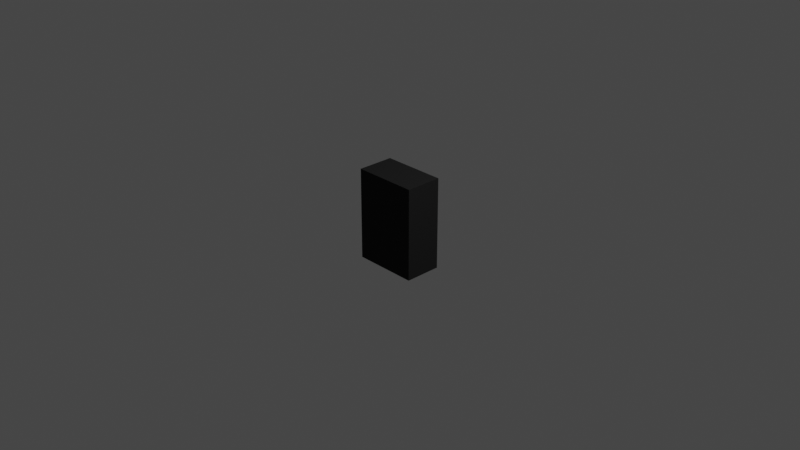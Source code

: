 # Source: Wall_lamp.blend  (saved by Blender 3.0.42; exported with 4.5.12 LTS)
import bpy
from mathutils import Matrix  # noqa: F401  (used for matrix-valued properties, if any)

bpy.ops.wm.read_factory_settings(use_empty=True)
scene = bpy.context.scene
scene.name = 'Scene'

# ---- collections
col_collection = bpy.data.collections.new('Collection'); scene.collection.children.link(col_collection)

# ---- materials (node trees are filled in below, after node groups)
mat_material = bpy.data.materials.new('Material')
mat_material.alpha_threshold = 0.0
mat_material.use_transparent_shadow = False
mat_material.line_color = (0.0, 0.0, 0.0, 1.0)
mat_black_diffuse = bpy.data.materials.new('Black diffuse')
mat_black_diffuse.use_transparent_shadow = False
mat_glass = bpy.data.materials.new('Glass')
mat_glass.use_transparent_shadow = False

# ---- material node trees
mat_material.use_nodes = True; mat_material.node_tree.nodes.clear()
_N = mat_material.node_tree.nodes; _L = mat_material.node_tree.links
n0 = _N.new('ShaderNodeOutputMaterial'); n0.name = 'Material Output'; n0.location = (300, 300)
n1 = _N.new('ShaderNodeBsdfPrincipled'); n1.name = 'Principled BSDF'; n1.location = (10, 300)
n1.distribution = 'GGX'
n1.subsurface_method = 'RANDOM_WALK_SKIN'
n1.inputs[2].default_value = 0.4
n1.inputs[3].default_value = 1.45
n1.inputs[27].default_value = (0.0, 0.0, 0.0, 1.0)
n1.inputs[28].default_value = 1.0
_L.new(n1.outputs[0], n0.inputs[0])
n0.is_active_output = True
mat_black_diffuse.use_nodes = True; mat_black_diffuse.node_tree.nodes.clear()
_N = mat_black_diffuse.node_tree.nodes; _L = mat_black_diffuse.node_tree.links
n0 = _N.new('ShaderNodeBsdfPrincipled'); n0.name = 'Principled BSDF'; n0.location = (10, 300)
n0.distribution = 'GGX'
n0.subsurface_method = 'RANDOM_WALK_SKIN'
n0.inputs[0].default_value = (0.01957, 0.01957, 0.01957, 1.0)
n0.inputs[2].default_value = 1.0
n0.inputs[3].default_value = 1.45
n0.inputs[9].default_value = (0.0001, 0.0001, 0.0001)
n0.inputs[13].default_value = 0.0
n0.inputs[27].default_value = (0.0, 0.0, 0.0, 1.0)
n0.inputs[28].default_value = 1.0
n1 = _N.new('ShaderNodeOutputMaterial'); n1.name = 'Material Output'; n1.location = (300, 300)
_L.new(n0.outputs[0], n1.inputs[0])
n1.is_active_output = True
mat_glass.use_nodes = True; mat_glass.node_tree.nodes.clear()
_N = mat_glass.node_tree.nodes; _L = mat_glass.node_tree.links
n0 = _N.new('ShaderNodeBsdfPrincipled'); n0.name = 'Principled BSDF'; n0.location = (10, 300)
n0.distribution = 'GGX'
n0.subsurface_method = 'RANDOM_WALK_SKIN'
n0.inputs[0].default_value = (0.8, 0.8, 0.8, 0.0)
n0.inputs[2].default_value = 0.0
n0.inputs[3].default_value = 1.45
n0.inputs[9].default_value = (0.0, 0.0, 0.0)
n0.inputs[11].default_value = 0.0
n0.inputs[20].default_value = 0.0
n0.inputs[27].default_value = (0.0, 0.0, 0.0, 1.0)
n0.inputs[28].default_value = 1.0
n1 = _N.new('ShaderNodeOutputMaterial'); n1.name = 'Material Output'; n1.location = (300, 300)
_L.new(n0.outputs[0], n1.inputs[0])
n1.is_active_output = True

# ---- world
world_world = bpy.data.worlds.new('World'); scene.world = world_world
world_world.use_nodes = True; world_world.node_tree.nodes.clear()
_N = world_world.node_tree.nodes; _L = world_world.node_tree.links
n0 = _N.new('ShaderNodeOutputWorld'); n0.name = 'World Output'; n0.location = (300, 300)
n1 = _N.new('ShaderNodeBackground'); n1.name = 'Background'; n1.location = (10, 300)
n1.inputs[0].default_value = (0.05088, 0.05088, 0.05088, 1.0)
_L.new(n1.outputs[0], n0.inputs[0])
n0.is_active_output = True
world_world.color = (0.05088, 0.05088, 0.05088)
world_world.use_sun_shadow = False
world_world.sun_shadow_jitter_overblur = 0.0

# ---- cameras
cam_camera = bpy.data.cameras.new('Camera')
cam_camera.clip_end = 100.0
cam_camera.ortho_scale = 7.314

# ---- lights
light_light = bpy.data.lights.new('Light', 'POINT')
light_light.transmission_factor = 0.0
light_light.energy = 1000.0
light_light.shadow_soft_size = 0.1
light_light.shadow_maximum_resolution = 0.006
light_light.use_absolute_resolution = True

# ---- meshes
me_cube = bpy.data.meshes.new('Cube')
me_cube.from_pydata([(1.0, 1.0, 1.0), (0.9, 0.9, -1.0), (1.0, -1.0, 1.0), (0.9, -0.9, -1.0), (-1.0, 1.0, 1.0), (-0.9, 0.9, -1.0), (-1.0, -1.0, 1.0), (-0.9, -0.9, -1.0), (-1.0, 1.0, -1.0), (-1.0, -1.0, -1.0), (1.0, 1.0, -1.0), (1.0, -1.0, -1.0), (-0.9, 0.9, -1.0), (-0.9, -0.9, -1.0), (0.9, 0.9, -1.0), (0.9, -0.9, -1.0), (-0.9, 0.9, -0.9312), (-0.9, -0.9, -0.9312), (0.9, 0.9, -0.9312), (0.9, -0.9, -0.9312)], [], [(0, 4, 6, 2), (11, 2, 6, 9), (9, 6, 4, 8), (3, 7, 13, 15), (10, 0, 2, 11), (8, 4, 0, 10), (5, 7, 9, 8), (1, 5, 8, 10), (7, 3, 11, 9), (3, 1, 10, 11), (14, 15, 19, 18), (7, 5, 12, 13), (1, 3, 15, 14), (5, 1, 14, 12), (16, 18, 19, 17), (12, 14, 18, 16), (15, 13, 17, 19), (13, 12, 16, 17)])
me_cube.polygons.foreach_set('material_index', [1, 1, 1, 1, 1, 1, 1, 1, 1, 1, 1, 1, 1, 1, 2, 1, 1, 1])
_uv = me_cube.uv_layers.new(name='UVMap')
_uv.uv.foreach_set('vector', [0.625, 0.5, 0.875, 0.5, 0.875, 0.75, 0.625, 0.75, 0.375, 0.75, 0.625, 0.75, 0.625, 1.0, 0.375, 1.0, 0.375, 0.0, 0.625, 0.0, 0.625, 0.25, 0.375, 0.25, 0.3625, 0.7375, 0.1375, 0.7375, 0.1375, 0.7375, 0.3625, 0.7375, 0.375, 0.5, 0.625, 0.5, 0.625, 0.75, 0.375, 0.75, 0.375, 0.25, 0.625, 0.25, 0.625, 0.5, 0.375, 0.5, 0.1375, 0.5125, 0.1375, 0.7375, 0.125, 0.75, 0.125, 0.5, 0.3625, 0.5125, 0.1375, 0.5125, 0.125, 0.5, 0.375, 0.5, 0.1375, 0.7375, 0.3625, 0.7375, 0.375, 0.75, 0.125, 0.75, 0.3625, 0.7375, 0.3625, 0.5125, 0.375, 0.5, 0.375, 0.75, 0.3625, 0.5125, 0.3625, 0.7375, 0.3625, 0.7375, 0.3625, 0.5125, 0.1375, 0.7375, 0.1375, 0.5125, 0.1375, 0.5125, 0.1375, 0.7375, 0.3625, 0.5125, 0.3625, 0.7375, 0.3625, 0.7375, 0.3625, 0.5125, 0.1375, 0.5125, 0.3625, 0.5125, 0.3625, 0.5125, 0.1375, 0.5125, 0.1375, 0.5125, 0.3625, 0.5125, 0.3625, 0.7375, 0.1375, 0.7375, 0.1375, 0.5125, 0.3625, 0.5125, 0.3625, 0.5125, 0.1375, 0.5125, 0.3625, 0.7375, 0.1375, 0.7375, 0.1375, 0.7375, 0.3625, 0.7375, 0.1375, 0.7375, 0.1375, 0.5125, 0.1375, 0.5125, 0.1375, 0.7375])
me_cube.materials.append(mat_material)
me_cube.materials.append(mat_black_diffuse)
me_cube.materials.append(mat_glass)
me_cube.use_remesh_preserve_volume = False
me_cube.use_remesh_preserve_attributes = False
me_cube.use_mirror_vertex_groups = False
me_cube.update()

# ---- objects
ob_cube = bpy.data.objects.new('Cube', me_cube)
ob_light = bpy.data.objects.new('Light', light_light)
ob_camera = bpy.data.objects.new('Camera', cam_camera)

# ---- transforms, parenting, visibility, modifiers, constraints
ob_cube.location = (0.0, 0.0, 0.0)
ob_cube.scale = (0.35, 0.2, 0.5)
ob_cube.lock_rotations_4d = False
ob_cube.empty_display_type = 'ARROWS'
ob_cube.lineart.crease_threshold = 0.0
ob_light.location = (4.076, 1.005, 5.904)
ob_light.rotation_euler = (0.6503, 0.05522, 1.866)
ob_light.lock_rotations_4d = False
ob_light.empty_display_type = 'ARROWS'
ob_light.color = (0.0, 0.0, 0.0, 0.0)
ob_light.lineart.crease_threshold = 0.0
ob_camera.location = (7.359, -6.926, 4.958)
ob_camera.rotation_euler = (1.109, 0.0, 0.8149)
ob_camera.lock_rotations_4d = False
ob_camera.empty_display_type = 'ARROWS'
ob_camera.color = (0.0, 0.0, 0.0, 0.0)
ob_camera.display_type = 'WIRE'
ob_camera.lineart.crease_threshold = 0.0

# ---- collection membership
col_collection.objects.link(ob_cube)
col_collection.objects.link(ob_light)
col_collection.objects.link(ob_camera)

# ---- scene / render settings (as saved in the file)
scene.camera = ob_camera
scene.frame_start = 1; scene.frame_end = 250; scene.frame_set(1)
scene.render.engine = 'BLENDER_EEVEE_NEXT'
scene.cycles.sampling_pattern = 'TABULATED_SOBOL'
scene.cycles.use_light_tree = False
scene.view_settings.view_transform = 'Filmic'
bpy.context.view_layer.update()

